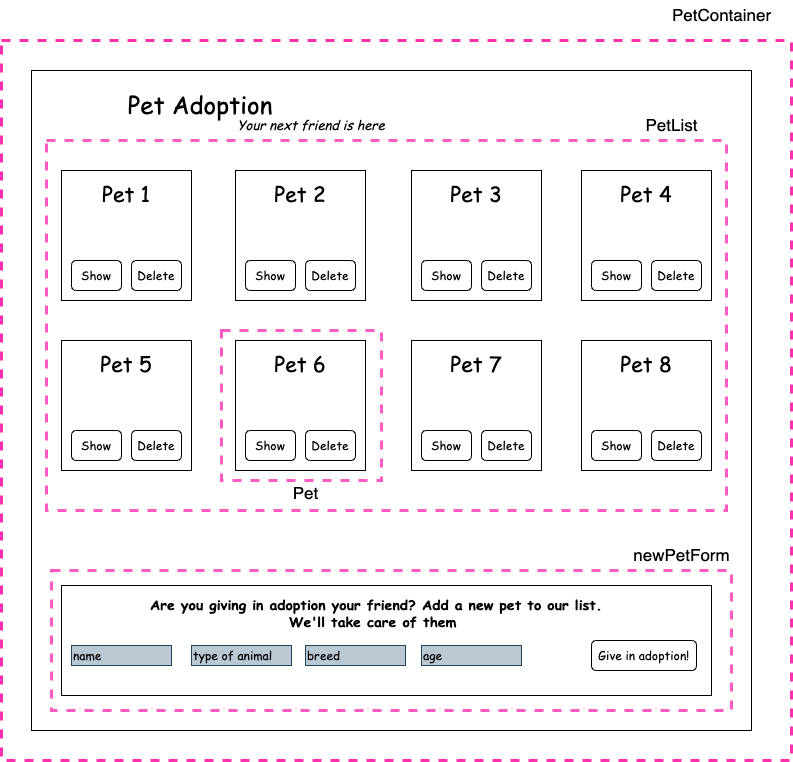

The diagram above was exported from draw.io. Its source (the exported page's mxGraphModel, read from the mxfile embedded in the PNG):
<mxGraphModel dx="2077" dy="2706" grid="1" gridSize="10" guides="1" tooltips="1" connect="1" arrows="1" fold="1" page="1" pageScale="1" pageWidth="827" pageHeight="1169" math="0" shadow="0">
  <root>
    <mxCell id="0" />
    <mxCell id="1" parent="0" />
    <mxCell id="-XTOKvclA5YoFTXXNCg9-40" value="" style="rounded=0;whiteSpace=wrap;html=1;fillColor=none;strokeColor=#FF30AC;strokeWidth=3;dashed=1;" vertex="1" parent="1">
      <mxGeometry x="50" y="-10" width="790" height="720" as="geometry" />
    </mxCell>
    <mxCell id="-XTOKvclA5YoFTXXNCg9-1" value="" style="rounded=0;whiteSpace=wrap;html=1;fillColor=none;" vertex="1" parent="1">
      <mxGeometry x="80" y="20" width="720" height="660" as="geometry" />
    </mxCell>
    <mxCell id="-XTOKvclA5YoFTXXNCg9-2" value="&lt;font style=&quot;font-size: 24px;&quot; face=&quot;Comic Sans MS&quot;&gt;Pet Adoption&lt;/font&gt;" style="text;html=1;strokeColor=none;fillColor=none;align=center;verticalAlign=middle;whiteSpace=wrap;rounded=0;" vertex="1" parent="1">
      <mxGeometry x="144" y="40" width="210" height="30" as="geometry" />
    </mxCell>
    <mxCell id="-XTOKvclA5YoFTXXNCg9-3" value="Your next friend is here" style="text;html=1;strokeColor=none;fillColor=none;align=center;verticalAlign=middle;whiteSpace=wrap;rounded=0;fontStyle=2;fontSize=13;fontFamily=Comic Sans MS;" vertex="1" parent="1">
      <mxGeometry x="260" y="60" width="200" height="30" as="geometry" />
    </mxCell>
    <mxCell id="-XTOKvclA5YoFTXXNCg9-5" value="&lt;font face=&quot;Comic Sans MS&quot; style=&quot;font-size: 21px;&quot;&gt;Pet 1&lt;br style=&quot;font-size: 21px;&quot;&gt;&lt;br style=&quot;font-size: 21px;&quot;&gt;&lt;br style=&quot;font-size: 21px;&quot;&gt;&lt;br style=&quot;font-size: 21px;&quot;&gt;&lt;/font&gt;" style="rounded=0;whiteSpace=wrap;html=1;fontSize=21;" vertex="1" parent="1">
      <mxGeometry x="110" y="120" width="130" height="130" as="geometry" />
    </mxCell>
    <mxCell id="-XTOKvclA5YoFTXXNCg9-6" value="&lt;font face=&quot;Comic Sans MS&quot;&gt;Delete&lt;/font&gt;" style="rounded=1;whiteSpace=wrap;html=1;" vertex="1" parent="1">
      <mxGeometry x="180" y="210" width="50" height="30" as="geometry" />
    </mxCell>
    <mxCell id="-XTOKvclA5YoFTXXNCg9-7" value="&lt;font face=&quot;Comic Sans MS&quot;&gt;Show&lt;/font&gt;" style="rounded=1;whiteSpace=wrap;html=1;" vertex="1" parent="1">
      <mxGeometry x="120" y="210" width="50" height="30" as="geometry" />
    </mxCell>
    <mxCell id="-XTOKvclA5YoFTXXNCg9-9" value="&lt;font face=&quot;Comic Sans MS&quot; style=&quot;font-size: 21px;&quot;&gt;Pet 2&lt;br style=&quot;font-size: 21px;&quot;&gt;&lt;br style=&quot;font-size: 21px;&quot;&gt;&lt;br style=&quot;font-size: 21px;&quot;&gt;&lt;br style=&quot;font-size: 21px;&quot;&gt;&lt;/font&gt;" style="rounded=0;whiteSpace=wrap;html=1;fontSize=21;" vertex="1" parent="1">
      <mxGeometry x="284" y="120" width="130" height="130" as="geometry" />
    </mxCell>
    <mxCell id="-XTOKvclA5YoFTXXNCg9-10" value="&lt;font face=&quot;Comic Sans MS&quot;&gt;Delete&lt;/font&gt;" style="rounded=1;whiteSpace=wrap;html=1;" vertex="1" parent="1">
      <mxGeometry x="354" y="210" width="50" height="30" as="geometry" />
    </mxCell>
    <mxCell id="-XTOKvclA5YoFTXXNCg9-11" value="&lt;font face=&quot;Comic Sans MS&quot;&gt;Show&lt;/font&gt;" style="rounded=1;whiteSpace=wrap;html=1;" vertex="1" parent="1">
      <mxGeometry x="294" y="210" width="50" height="30" as="geometry" />
    </mxCell>
    <mxCell id="-XTOKvclA5YoFTXXNCg9-12" value="&lt;font face=&quot;Comic Sans MS&quot; style=&quot;font-size: 21px;&quot;&gt;Pet 3&lt;br style=&quot;font-size: 21px;&quot;&gt;&lt;br style=&quot;font-size: 21px;&quot;&gt;&lt;br style=&quot;font-size: 21px;&quot;&gt;&lt;br style=&quot;font-size: 21px;&quot;&gt;&lt;/font&gt;" style="rounded=0;whiteSpace=wrap;html=1;fontSize=21;" vertex="1" parent="1">
      <mxGeometry x="460" y="120" width="130" height="130" as="geometry" />
    </mxCell>
    <mxCell id="-XTOKvclA5YoFTXXNCg9-13" value="&lt;font face=&quot;Comic Sans MS&quot;&gt;Delete&lt;/font&gt;" style="rounded=1;whiteSpace=wrap;html=1;" vertex="1" parent="1">
      <mxGeometry x="530" y="210" width="50" height="30" as="geometry" />
    </mxCell>
    <mxCell id="-XTOKvclA5YoFTXXNCg9-14" value="&lt;font face=&quot;Comic Sans MS&quot;&gt;Show&lt;/font&gt;" style="rounded=1;whiteSpace=wrap;html=1;" vertex="1" parent="1">
      <mxGeometry x="470" y="210" width="50" height="30" as="geometry" />
    </mxCell>
    <mxCell id="-XTOKvclA5YoFTXXNCg9-15" value="&lt;font face=&quot;Comic Sans MS&quot; style=&quot;font-size: 21px;&quot;&gt;Pet 4&lt;br style=&quot;font-size: 21px;&quot;&gt;&lt;br style=&quot;font-size: 21px;&quot;&gt;&lt;br style=&quot;font-size: 21px;&quot;&gt;&lt;br style=&quot;font-size: 21px;&quot;&gt;&lt;/font&gt;" style="rounded=0;whiteSpace=wrap;html=1;fontSize=21;" vertex="1" parent="1">
      <mxGeometry x="630" y="120" width="130" height="130" as="geometry" />
    </mxCell>
    <mxCell id="-XTOKvclA5YoFTXXNCg9-16" value="&lt;font face=&quot;Comic Sans MS&quot;&gt;Delete&lt;/font&gt;" style="rounded=1;whiteSpace=wrap;html=1;" vertex="1" parent="1">
      <mxGeometry x="700" y="210" width="50" height="30" as="geometry" />
    </mxCell>
    <mxCell id="-XTOKvclA5YoFTXXNCg9-17" value="&lt;font face=&quot;Comic Sans MS&quot;&gt;Show&lt;/font&gt;" style="rounded=1;whiteSpace=wrap;html=1;" vertex="1" parent="1">
      <mxGeometry x="640" y="210" width="50" height="30" as="geometry" />
    </mxCell>
    <mxCell id="-XTOKvclA5YoFTXXNCg9-18" value="&lt;font face=&quot;Comic Sans MS&quot; style=&quot;font-size: 21px;&quot;&gt;Pet 6&lt;br style=&quot;font-size: 21px;&quot;&gt;&lt;br style=&quot;font-size: 21px;&quot;&gt;&lt;br style=&quot;font-size: 21px;&quot;&gt;&lt;br style=&quot;font-size: 21px;&quot;&gt;&lt;/font&gt;" style="rounded=0;whiteSpace=wrap;html=1;fontSize=21;" vertex="1" parent="1">
      <mxGeometry x="284" y="290" width="130" height="130" as="geometry" />
    </mxCell>
    <mxCell id="-XTOKvclA5YoFTXXNCg9-19" value="&lt;font face=&quot;Comic Sans MS&quot;&gt;Delete&lt;/font&gt;" style="rounded=1;whiteSpace=wrap;html=1;" vertex="1" parent="1">
      <mxGeometry x="354" y="380" width="50" height="30" as="geometry" />
    </mxCell>
    <mxCell id="-XTOKvclA5YoFTXXNCg9-20" value="&lt;font face=&quot;Comic Sans MS&quot;&gt;Show&lt;/font&gt;" style="rounded=1;whiteSpace=wrap;html=1;" vertex="1" parent="1">
      <mxGeometry x="294" y="380" width="50" height="30" as="geometry" />
    </mxCell>
    <mxCell id="-XTOKvclA5YoFTXXNCg9-21" value="&lt;font face=&quot;Comic Sans MS&quot; style=&quot;font-size: 21px;&quot;&gt;Pet 5&lt;br style=&quot;font-size: 21px;&quot;&gt;&lt;br style=&quot;font-size: 21px;&quot;&gt;&lt;br style=&quot;font-size: 21px;&quot;&gt;&lt;br style=&quot;font-size: 21px;&quot;&gt;&lt;/font&gt;" style="rounded=0;whiteSpace=wrap;html=1;fontSize=21;" vertex="1" parent="1">
      <mxGeometry x="110" y="290" width="130" height="130" as="geometry" />
    </mxCell>
    <mxCell id="-XTOKvclA5YoFTXXNCg9-22" value="&lt;font face=&quot;Comic Sans MS&quot;&gt;Delete&lt;/font&gt;" style="rounded=1;whiteSpace=wrap;html=1;" vertex="1" parent="1">
      <mxGeometry x="180" y="380" width="50" height="30" as="geometry" />
    </mxCell>
    <mxCell id="-XTOKvclA5YoFTXXNCg9-23" value="&lt;font face=&quot;Comic Sans MS&quot;&gt;Show&lt;/font&gt;" style="rounded=1;whiteSpace=wrap;html=1;" vertex="1" parent="1">
      <mxGeometry x="120" y="380" width="50" height="30" as="geometry" />
    </mxCell>
    <mxCell id="-XTOKvclA5YoFTXXNCg9-26" value="&lt;font face=&quot;Comic Sans MS&quot; style=&quot;font-size: 21px;&quot;&gt;Pet 7&lt;br style=&quot;font-size: 21px;&quot;&gt;&lt;br style=&quot;font-size: 21px;&quot;&gt;&lt;br style=&quot;font-size: 21px;&quot;&gt;&lt;br style=&quot;font-size: 21px;&quot;&gt;&lt;/font&gt;" style="rounded=0;whiteSpace=wrap;html=1;fontSize=21;" vertex="1" parent="1">
      <mxGeometry x="460" y="290" width="130" height="130" as="geometry" />
    </mxCell>
    <mxCell id="-XTOKvclA5YoFTXXNCg9-27" value="&lt;font face=&quot;Comic Sans MS&quot;&gt;Delete&lt;/font&gt;" style="rounded=1;whiteSpace=wrap;html=1;" vertex="1" parent="1">
      <mxGeometry x="530" y="380" width="50" height="30" as="geometry" />
    </mxCell>
    <mxCell id="-XTOKvclA5YoFTXXNCg9-28" value="&lt;font face=&quot;Comic Sans MS&quot;&gt;Show&lt;/font&gt;" style="rounded=1;whiteSpace=wrap;html=1;" vertex="1" parent="1">
      <mxGeometry x="470" y="380" width="50" height="30" as="geometry" />
    </mxCell>
    <mxCell id="-XTOKvclA5YoFTXXNCg9-29" value="&lt;font face=&quot;Comic Sans MS&quot; style=&quot;font-size: 21px;&quot;&gt;Pet 8&lt;br style=&quot;font-size: 21px;&quot;&gt;&lt;br style=&quot;font-size: 21px;&quot;&gt;&lt;br style=&quot;font-size: 21px;&quot;&gt;&lt;br style=&quot;font-size: 21px;&quot;&gt;&lt;/font&gt;" style="rounded=0;whiteSpace=wrap;html=1;fontSize=21;" vertex="1" parent="1">
      <mxGeometry x="630" y="290" width="130" height="130" as="geometry" />
    </mxCell>
    <mxCell id="-XTOKvclA5YoFTXXNCg9-30" value="&lt;font face=&quot;Comic Sans MS&quot;&gt;Delete&lt;/font&gt;" style="rounded=1;whiteSpace=wrap;html=1;" vertex="1" parent="1">
      <mxGeometry x="700" y="380" width="50" height="30" as="geometry" />
    </mxCell>
    <mxCell id="-XTOKvclA5YoFTXXNCg9-31" value="&lt;font face=&quot;Comic Sans MS&quot;&gt;Show&lt;/font&gt;" style="rounded=1;whiteSpace=wrap;html=1;" vertex="1" parent="1">
      <mxGeometry x="640" y="380" width="50" height="30" as="geometry" />
    </mxCell>
    <mxCell id="-XTOKvclA5YoFTXXNCg9-33" value="" style="rounded=0;whiteSpace=wrap;html=1;fontColor=default;fillColor=none;" vertex="1" parent="1">
      <mxGeometry x="110" y="535" width="650" height="110" as="geometry" />
    </mxCell>
    <mxCell id="-XTOKvclA5YoFTXXNCg9-34" value="Are you giving in adoption your friend? Add a new pet to our list. We'll take care of them&amp;nbsp;" style="text;html=1;strokeColor=none;fillColor=none;align=center;verticalAlign=middle;whiteSpace=wrap;rounded=0;fontStyle=1;fontFamily=Comic Sans MS;fontSize=14;" vertex="1" parent="1">
      <mxGeometry x="180" y="548" width="490" height="30" as="geometry" />
    </mxCell>
    <mxCell id="-XTOKvclA5YoFTXXNCg9-35" value="name" style="rounded=0;whiteSpace=wrap;html=1;align=left;fontFamily=Comic Sans MS;fillColor=#bac8d3;strokeColor=#23445d;" vertex="1" parent="1">
      <mxGeometry x="120" y="595" width="100" height="20" as="geometry" />
    </mxCell>
    <mxCell id="-XTOKvclA5YoFTXXNCg9-36" value="type of animal" style="rounded=0;whiteSpace=wrap;html=1;align=left;fontFamily=Comic Sans MS;fillColor=#bac8d3;strokeColor=#23445d;" vertex="1" parent="1">
      <mxGeometry x="240" y="595" width="100" height="20" as="geometry" />
    </mxCell>
    <mxCell id="-XTOKvclA5YoFTXXNCg9-37" value="breed" style="rounded=0;whiteSpace=wrap;html=1;align=left;fontFamily=Comic Sans MS;fillColor=#bac8d3;strokeColor=#23445d;" vertex="1" parent="1">
      <mxGeometry x="354" y="595" width="100" height="20" as="geometry" />
    </mxCell>
    <mxCell id="-XTOKvclA5YoFTXXNCg9-38" value="age" style="rounded=0;whiteSpace=wrap;html=1;align=left;fontFamily=Comic Sans MS;fillColor=#bac8d3;strokeColor=#23445d;" vertex="1" parent="1">
      <mxGeometry x="470" y="595" width="100" height="20" as="geometry" />
    </mxCell>
    <mxCell id="-XTOKvclA5YoFTXXNCg9-39" value="Give in adoption!" style="rounded=1;whiteSpace=wrap;html=1;fontFamily=Comic Sans MS;" vertex="1" parent="1">
      <mxGeometry x="640" y="590" width="105" height="30" as="geometry" />
    </mxCell>
    <mxCell id="-XTOKvclA5YoFTXXNCg9-42" value="PetContainer" style="text;html=1;align=center;verticalAlign=middle;resizable=0;points=[];autosize=1;strokeColor=none;fillColor=none;fontSize=17;" vertex="1" parent="1">
      <mxGeometry x="710" y="-50" width="120" height="30" as="geometry" />
    </mxCell>
    <mxCell id="-XTOKvclA5YoFTXXNCg9-43" value="" style="rounded=0;whiteSpace=wrap;html=1;fillColor=none;strokeColor=#ff5bc0;strokeWidth=3;dashed=1;" vertex="1" parent="1">
      <mxGeometry x="95" y="90" width="680" height="370" as="geometry" />
    </mxCell>
    <mxCell id="-XTOKvclA5YoFTXXNCg9-44" value="PetList" style="text;html=1;align=center;verticalAlign=middle;resizable=0;points=[];autosize=1;strokeColor=none;fillColor=none;fontSize=17;" vertex="1" parent="1">
      <mxGeometry x="680" y="60" width="80" height="30" as="geometry" />
    </mxCell>
    <mxCell id="-XTOKvclA5YoFTXXNCg9-46" value="" style="rounded=0;whiteSpace=wrap;html=1;fillColor=none;strokeColor=#ff5bc0;strokeWidth=3;dashed=1;" vertex="1" parent="1">
      <mxGeometry x="100" y="520" width="680" height="140" as="geometry" />
    </mxCell>
    <mxCell id="-XTOKvclA5YoFTXXNCg9-47" value="newPetForm" style="text;html=1;align=center;verticalAlign=middle;resizable=0;points=[];autosize=1;strokeColor=none;fillColor=none;fontSize=17;" vertex="1" parent="1">
      <mxGeometry x="670" y="490" width="120" height="30" as="geometry" />
    </mxCell>
    <mxCell id="-XTOKvclA5YoFTXXNCg9-48" value="Pet" style="text;html=1;align=center;verticalAlign=middle;resizable=0;points=[];autosize=1;strokeColor=none;fillColor=none;fontSize=17;" vertex="1" parent="1">
      <mxGeometry x="329" y="428" width="50" height="30" as="geometry" />
    </mxCell>
    <mxCell id="-XTOKvclA5YoFTXXNCg9-49" value="" style="rounded=0;whiteSpace=wrap;html=1;fillColor=none;strokeColor=#ff5bc0;strokeWidth=3;dashed=1;" vertex="1" parent="1">
      <mxGeometry x="270" y="280" width="160" height="150" as="geometry" />
    </mxCell>
  </root>
</mxGraphModel>